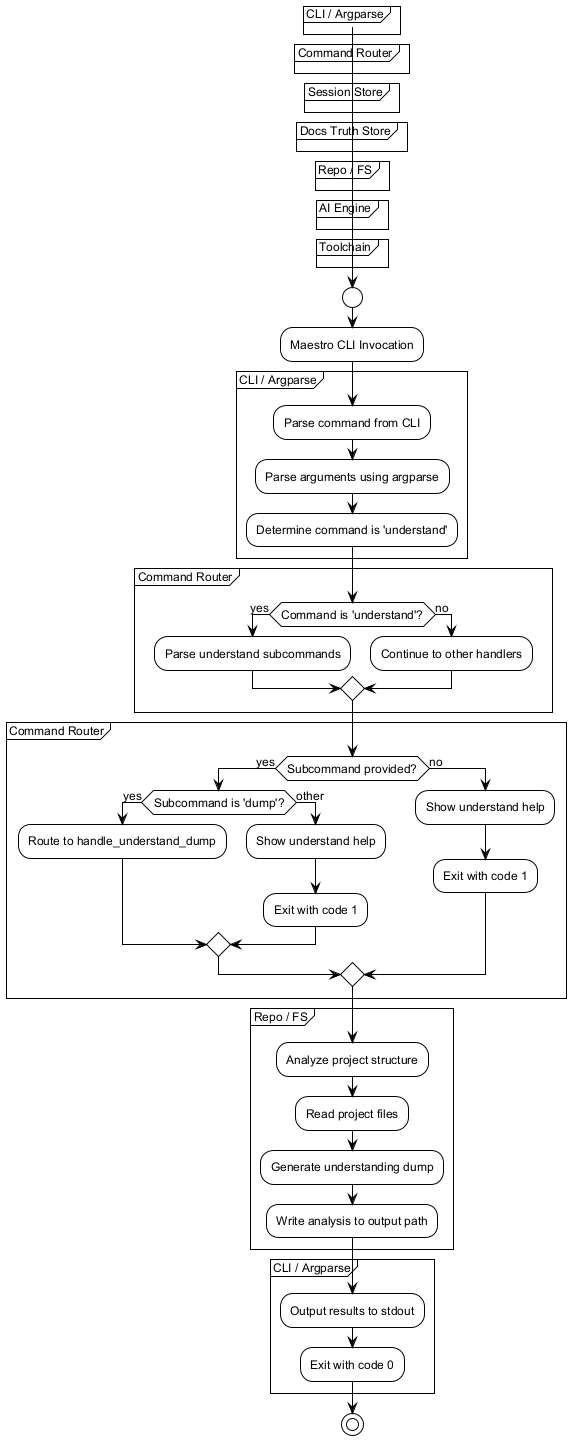

The diagram above was rendered by PlantUML. Its source (embedded in the PNG):
@startuml
!include /home/sblo/Dev/Maestro/docs/workflows/internal/_shared.puml

start
:Maestro CLI Invocation;

partition "CLI / Argparse" {
    ENTRYPOINT()
    PARSE_ARGS()
    :Determine command is 'understand';
}

partition "Command Router" {
    if (Command is 'understand'?) then (yes)
        :Parse understand subcommands;
    else (no)
        :Continue to other handlers;
    endif
}

partition "Command Router" {
    if (Subcommand provided?) then (yes)
        if (Subcommand is 'dump'?) then (yes)
            :Route to handle_understand_dump;
        else (other)
            :Show understand help;
            EXIT_FAIL()
        endif
    else (no)
        :Show understand help;
        EXIT_FAIL()
    endif
}

partition "Repo / FS" {
    :Analyze project structure;
    :Read project files;
    :Generate understanding dump;
    :Write analysis to output path;
}

partition "CLI / Argparse" {
    :Output results to stdout;
    EXIT_OK()
}

stop
@enduml